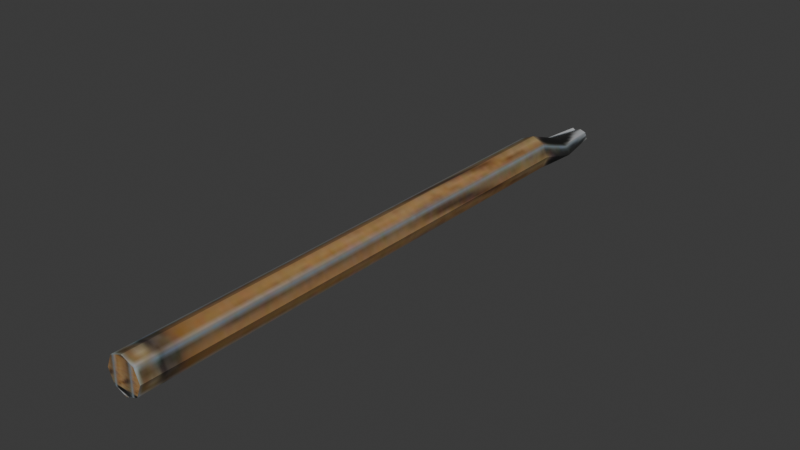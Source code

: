 # Source: penreed.blend  (saved by Blender 4.5.92; exported with 4.5.12 LTS)
import bpy
from mathutils import Matrix  # noqa: F401  (used for matrix-valued properties, if any)

bpy.ops.wm.read_factory_settings(use_empty=True)
scene = bpy.context.scene
scene.name = 'Scene'

# ---- images (referenced by path relative to the original .blend; pixels are not part of the script)
import os
ASSET_DIR = os.environ.get("B2B_ASSET_DIR", "")  # directory of the original .blend (textures are referenced by path, not embedded)
HERE = os.path.dirname(os.path.abspath(__file__))  # packed textures are extracted next to this script under _unpacked/

def load_image(name, relpath, width, height, colorspace="sRGB"):
    """Load a texture the original file referenced (path relative to the .blend, or extracted next to this script)."""
    p = next((c for c in (os.path.join(HERE, relpath), os.path.join(ASSET_DIR, relpath)) if relpath and os.path.exists(c)), "")
    if p:
        img = bpy.data.images.load(p, check_existing=True)
        img.name = name
    else:  # same state as the original file: an image datablock whose file is absent (Cycles renders it pink)
        img = bpy.data.images.new(name, width, height)
        img.source = "FILE"
        img.filepath = "//" + (relpath or name)
    img.colorspace_settings.name = colorspace
    return img
img_pen_jpg = load_image('pen.jpg', '_unpacked/pen.3597d821.jpg', 256, 8, 'sRGB')

# ---- materials (node trees are filled in below, after node groups)
mat_material_001 = bpy.data.materials.new('Material.001')

# ---- material node trees
mat_material_001.use_nodes = True; mat_material_001.node_tree.nodes.clear()
_N = mat_material_001.node_tree.nodes; _L = mat_material_001.node_tree.links
n0 = _N.new('ShaderNodeBsdfPrincipled'); n0.name = 'Principled BSDF'; n0.location = (-200, 100)
n1 = _N.new('ShaderNodeOutputMaterial'); n1.name = 'Material Output'; n1.location = (200, 100)
n2 = _N.new('ShaderNodeTexImage'); n2.name = 'Image Texture'; n2.location = (-490, 80)
n2.image = img_pen_jpg
_L.new(n0.outputs[0], n1.inputs[0])
_L.new(n2.outputs[0], n0.inputs[0])
n1.is_active_output = True

# ---- world
world_world = bpy.data.worlds.new('World'); scene.world = world_world
world_world.use_nodes = True; world_world.node_tree.nodes.clear()
_N = world_world.node_tree.nodes; _L = world_world.node_tree.links
n0 = _N.new('ShaderNodeOutputWorld'); n0.name = 'World Output'; n0.location = (200, 100)
n1 = _N.new('ShaderNodeBackground'); n1.name = 'Background'; n1.location = (-200, 100)
n1.inputs[0].default_value = (0.05088, 0.05088, 0.05088, 1.0)
_L.new(n1.outputs[0], n0.inputs[0])
n0.is_active_output = True
world_world.color = (0.05088, 0.05088, 0.05088)
world_world.sun_shadow_jitter_overblur = 0.0

# ---- meshes
me_cylinder = bpy.data.meshes.new('Cylinder')
me_cylinder.from_pydata([(1.954e-08, 1.0, -0.004654), (2.057e-08, -1.0, 0.06571), (0.0208, 1.0, -0.0113), (0.04219, -1.0, 0.04823), (0.02942, 1.0, -0.03339), (0.05967, -1.0, 0.006041), (0.0208, 1.0, -0.02726), (0.04219, -1.0, -0.03615), (1.951e-08, 1.0, -0.02977), (2.057e-08, -1.0, -0.05363), (-0.0208, 1.0, -0.02726), (-0.04219, -1.0, -0.03615), (-0.02942, 1.0, -0.006944), (-0.05967, -1.0, 0.006041), (-0.0208, 1.0, -0.01307), (-0.04219, -1.0, 0.04823), (2.057e-08, 0.6938, 0.06571), (0.04219, 0.6945, 0.04823), (0.05967, 0.6924, 0.006041), (0.04219, 0.6887, -0.03615), (2.057e-08, 0.6856, -0.05363), (-0.04219, 0.6849, -0.03615), (-0.05967, 0.6871, 0.006041), (-0.04219, 0.6907, 0.04823), (0.04219, 0.8357, -0.0004681), (0.05967, 0.8339, -0.03229), (0.04219, 0.8346, -0.04509), (2.057e-08, 0.8369, -0.05188), (-0.04219, 0.8395, -0.04509), (-0.05967, 0.8413, -0.01318), (-0.04219, 0.8405, -0.001388), (2.057e-08, 0.8384, 0.01233)], [], [(16, 1, 3, 17), (17, 3, 5, 18), (18, 5, 7, 19), (19, 7, 9, 20), (20, 9, 11, 21), (21, 11, 13, 22), (3, 1, 15, 13, 11, 9, 7, 5), (22, 13, 15, 23), (23, 15, 1, 16), (0, 2, 4, 6, 8, 10, 12, 14), (29, 22, 23, 30), (28, 21, 22, 29), (27, 20, 21, 28), (26, 19, 20, 27), (25, 18, 19, 26), (24, 17, 18, 25), (31, 16, 17, 24), (30, 23, 16, 31), (14, 30, 31, 0), (12, 29, 30, 14), (10, 28, 29, 12), (8, 27, 28, 10), (6, 26, 27, 8), (4, 25, 26, 6), (2, 24, 25, 4), (0, 31, 24, 2)])
_uv = me_cylinder.uv_layers.new(name='UVMap')
_uv.uv.foreach_set('vector', [0.1568, 2.52, 0.9963, 2.52, 0.9963, 2.016, 0.1565, 2.016, 0.1565, 2.016, 0.9963, 2.016, 0.9963, 1.513, 0.1576, 1.513, 0.1576, 1.513, 0.9963, 1.513, 0.9963, 1.009, 0.1594, 1.009, 0.1594, 1.009, 0.9963, 1.009, 0.9963, 0.505, 0.1609, 0.505, 0.1609, 0.505, 0.9963, 0.505, 0.9963, 0.00117, 0.1612, 0.00117, 0.1612, 0.00117, 0.9963, 0.00117, 0.9963, -0.5027, 0.1602, -0.5027, -0.1655, 0.1814, -0.01616, -0.5027, -0.1655, -1.187, -0.526, -1.47, -0.8866, -1.187, -1.036, -0.5027, -0.8866, 0.1814, -0.526, 0.4647, 0.1602, -0.5027, 0.9963, -0.5027, 0.9963, -1.006, 0.1584, -1.006, 0.1584, -1.006, 0.9963, -1.006, 0.9963, -1.51, 0.1568, -1.51, -0.01616, 1.513, -0.1655, 2.197, -0.526, 2.48, -0.8866, 2.197, -1.036, 1.513, -0.8866, 0.8286, -0.526, 0.5453, -0.1655, 0.8286, 0.08376, -0.5027, 0.1602, -0.5027, 0.1584, -1.006, 0.08411, -1.006, 0.08463, 0.00117, 0.1612, 0.00117, 0.1602, -0.5027, 0.08376, -0.5027, 0.08592, 0.505, 0.1609, 0.505, 0.1612, 0.00117, 0.08463, 0.00117, 0.08704, 1.009, 0.1594, 1.009, 0.1609, 0.505, 0.08592, 0.505, 0.08738, 1.513, 0.1576, 1.513, 0.1594, 1.009, 0.08704, 1.009, 0.08651, 2.016, 0.1565, 2.016, 0.1576, 1.513, 0.08738, 1.513, 0.08515, 2.52, 0.1568, 2.52, 0.1565, 2.016, 0.08651, 2.016, 0.08411, -1.006, 0.1584, -1.006, 0.1568, -1.51, 0.08515, -1.51, 0.005086, -1.006, 0.08411, -1.006, 0.08515, -1.51, 0.005086, -1.51, 0.005086, -0.5027, 0.08376, -0.5027, 0.08411, -1.006, 0.005086, -1.006, 0.005086, 0.00117, 0.08463, 0.00117, 0.08376, -0.5027, 0.005086, -0.5027, 0.005086, 0.505, 0.08592, 0.505, 0.08463, 0.00117, 0.005086, 0.00117, 0.005086, 1.009, 0.08704, 1.009, 0.08592, 0.505, 0.005086, 0.505, 0.005086, 1.513, 0.08738, 1.513, 0.08704, 1.009, 0.005086, 1.009, 0.005086, 2.016, 0.08651, 2.016, 0.08738, 1.513, 0.005086, 1.513, 0.005085, 2.52, 0.08515, 2.52, 0.08651, 2.016, 0.005086, 2.016])
me_cylinder.materials.append(mat_material_001)
me_cylinder.update()

# ---- objects
ob_cylinder = bpy.data.objects.new('Cylinder', me_cylinder)

# ---- transforms, parenting, visibility, modifiers, constraints
ob_cylinder.location = (0.0, 0.0, 0.0)

# ---- collection membership
scene.collection.objects.link(ob_cylinder)

# ---- scene / render settings (as saved in the file)
scene.frame_start = 1; scene.frame_end = 250; scene.frame_set(1)
scene.render.engine = 'BLENDER_EEVEE_NEXT'
bpy.context.view_layer.update()

# ---- added for rendering (the .blend has no active camera and no usable light): camera, sun
cam_auto = bpy.data.cameras.new('AutoCamera')
cam_auto.lens = 50.0
cam_auto.sensor_width = 36.0
cam_auto.clip_end = 1000.0
ob_auto_camera = bpy.data.objects.new('AutoCamera', cam_auto)
scene.collection.objects.link(ob_auto_camera)
ob_auto_camera.location = (1.85703, -2.22843, 1.49166)
ob_auto_camera.rotation_euler = (1.09748, -7.21219e-08, 0.694738)
scene.camera = ob_auto_camera
light_auto_sun = bpy.data.lights.new('AutoSun', 'SUN')
light_auto_sun.energy = 3.0
light_auto_sun.angle = 0.0523599
ob_auto_sun = bpy.data.objects.new('AutoSun', light_auto_sun)
scene.collection.objects.link(ob_auto_sun)
ob_auto_sun.rotation_euler = (0.872665, 0.174533, 0.523599)
bpy.context.view_layer.update()
